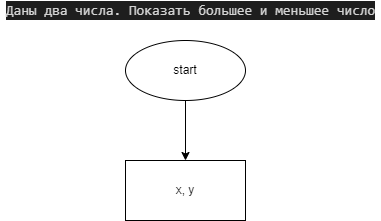

The diagram above was exported from draw.io. Its source (the exported page's mxGraphModel, read from the mxfile embedded in the PNG):
<mxGraphModel dx="564" dy="297" grid="1" gridSize="10" guides="1" tooltips="1" connect="1" arrows="1" fold="1" page="1" pageScale="1" pageWidth="827" pageHeight="1169" math="0" shadow="0">
  <root>
    <mxCell id="0" />
    <mxCell id="1" parent="0" />
    <mxCell id="2" value="&lt;div style=&quot;color: rgb(212 , 212 , 212) ; background-color: rgb(30 , 30 , 30) ; font-family: &amp;#34;consolas&amp;#34; , &amp;#34;courier new&amp;#34; , monospace ; font-size: 14px ; line-height: 19px&quot;&gt;Даны два числа. Показать большее и меньшее число&lt;/div&gt;" style="text;html=1;align=center;verticalAlign=middle;resizable=0;points=[];autosize=1;strokeColor=none;fillColor=none;" vertex="1" parent="1">
      <mxGeometry x="205" y="20" width="380" height="20" as="geometry" />
    </mxCell>
    <mxCell id="5" value="" style="edgeStyle=none;html=1;" edge="1" parent="1" source="3" target="4">
      <mxGeometry relative="1" as="geometry" />
    </mxCell>
    <mxCell id="3" value="start" style="ellipse;whiteSpace=wrap;html=1;" vertex="1" parent="1">
      <mxGeometry x="330" y="60" width="120" height="60" as="geometry" />
    </mxCell>
    <mxCell id="4" value="x, y" style="whiteSpace=wrap;html=1;" vertex="1" parent="1">
      <mxGeometry x="330" y="180" width="120" height="60" as="geometry" />
    </mxCell>
  </root>
</mxGraphModel>